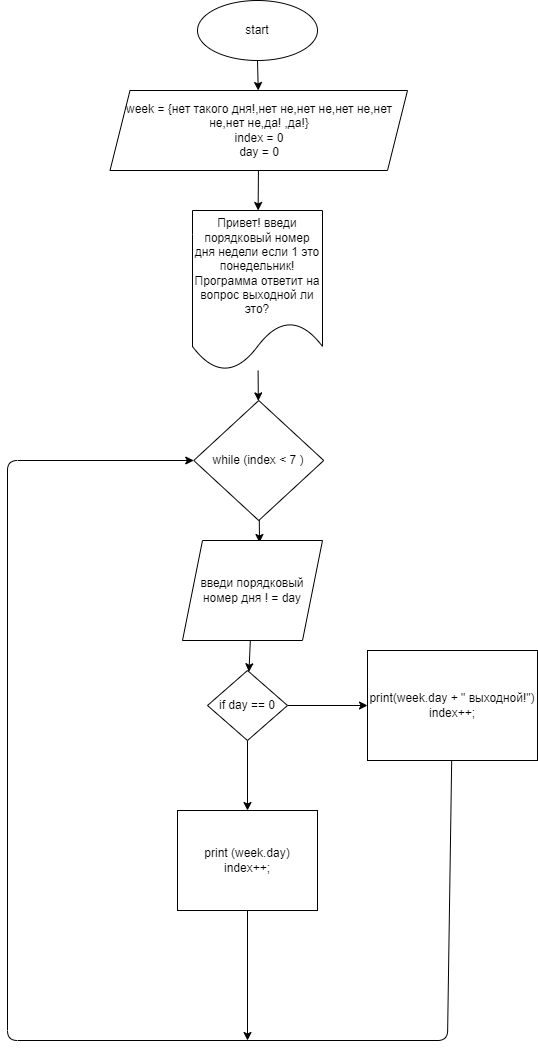

The diagram above was exported from draw.io. Its source (the exported page's mxGraphModel, read from the mxfile embedded in the PNG):
<mxGraphModel dx="627" dy="514" grid="1" gridSize="10" guides="1" tooltips="1" connect="1" arrows="1" fold="1" page="1" pageScale="1" pageWidth="827" pageHeight="1169" math="0" shadow="0">
  <root>
    <mxCell id="0" />
    <mxCell id="1" parent="0" />
    <mxCell id="19" style="edgeStyle=none;html=1;" edge="1" parent="1" source="2" target="3">
      <mxGeometry relative="1" as="geometry" />
    </mxCell>
    <mxCell id="2" value="start" style="ellipse;whiteSpace=wrap;html=1;" vertex="1" parent="1">
      <mxGeometry x="230" width="120" height="60" as="geometry" />
    </mxCell>
    <mxCell id="18" style="edgeStyle=none;html=1;" edge="1" parent="1" source="3" target="4">
      <mxGeometry relative="1" as="geometry" />
    </mxCell>
    <mxCell id="3" value="week = {нет такого дня!,нет не,нет не,нет не,нет не,нет не,да! ,да!}&lt;br&gt;index = 0&lt;br&gt;day = 0" style="shape=parallelogram;perimeter=parallelogramPerimeter;whiteSpace=wrap;html=1;fixedSize=1;" vertex="1" parent="1">
      <mxGeometry x="142.5" y="90" width="297.5" height="80" as="geometry" />
    </mxCell>
    <mxCell id="20" style="edgeStyle=none;html=1;" edge="1" parent="1" source="4" target="5">
      <mxGeometry relative="1" as="geometry" />
    </mxCell>
    <mxCell id="4" value="Привет! введи порядковый номер дня недели если 1 это понедельник! Программа ответит на вопрос выходной ли это?" style="shape=document;whiteSpace=wrap;html=1;boundedLbl=1;" vertex="1" parent="1">
      <mxGeometry x="225" y="210" width="130" height="160" as="geometry" />
    </mxCell>
    <mxCell id="21" style="edgeStyle=none;html=1;entryX=0.55;entryY=0.02;entryDx=0;entryDy=0;entryPerimeter=0;" edge="1" parent="1" source="5" target="6">
      <mxGeometry relative="1" as="geometry" />
    </mxCell>
    <mxCell id="5" value="while (index &amp;lt; 7 )" style="rhombus;whiteSpace=wrap;html=1;" vertex="1" parent="1">
      <mxGeometry x="226.25" y="400" width="130" height="120" as="geometry" />
    </mxCell>
    <mxCell id="14" style="edgeStyle=none;html=1;" edge="1" parent="1" source="6" target="8">
      <mxGeometry relative="1" as="geometry" />
    </mxCell>
    <mxCell id="6" value="введи порядковый номер дня ! = day" style="shape=parallelogram;perimeter=parallelogramPerimeter;whiteSpace=wrap;html=1;fixedSize=1;" vertex="1" parent="1">
      <mxGeometry x="215" y="540" width="140" height="100" as="geometry" />
    </mxCell>
    <mxCell id="16" style="edgeStyle=none;html=1;" edge="1" parent="1" source="7">
      <mxGeometry relative="1" as="geometry">
        <mxPoint x="280" y="1040" as="targetPoint" />
      </mxGeometry>
    </mxCell>
    <mxCell id="7" value="print (week.day)&lt;br&gt;index++;" style="rounded=0;whiteSpace=wrap;html=1;" vertex="1" parent="1">
      <mxGeometry x="210" y="810" width="140" height="100" as="geometry" />
    </mxCell>
    <mxCell id="12" style="edgeStyle=none;html=1;exitX=1;exitY=0.5;exitDx=0;exitDy=0;entryX=0;entryY=0.5;entryDx=0;entryDy=0;" edge="1" parent="1" source="8" target="11">
      <mxGeometry relative="1" as="geometry" />
    </mxCell>
    <mxCell id="13" style="edgeStyle=none;html=1;entryX=0.5;entryY=0;entryDx=0;entryDy=0;" edge="1" parent="1" source="8" target="7">
      <mxGeometry relative="1" as="geometry" />
    </mxCell>
    <mxCell id="8" value="if day == 0" style="rhombus;whiteSpace=wrap;html=1;" vertex="1" parent="1">
      <mxGeometry x="240" y="670" width="80" height="70" as="geometry" />
    </mxCell>
    <mxCell id="15" style="edgeStyle=none;html=1;entryX=0;entryY=0.5;entryDx=0;entryDy=0;" edge="1" parent="1" source="11" target="5">
      <mxGeometry relative="1" as="geometry">
        <mxPoint x="40" y="460" as="targetPoint" />
        <Array as="points">
          <mxPoint x="480" y="1040" />
          <mxPoint x="40" y="1040" />
          <mxPoint x="40" y="460" />
        </Array>
      </mxGeometry>
    </mxCell>
    <mxCell id="11" value="print(week.day + &quot; выходной!&quot;)&lt;br&gt;index++;" style="rounded=0;whiteSpace=wrap;html=1;" vertex="1" parent="1">
      <mxGeometry x="400" y="650" width="170" height="110" as="geometry" />
    </mxCell>
  </root>
</mxGraphModel>